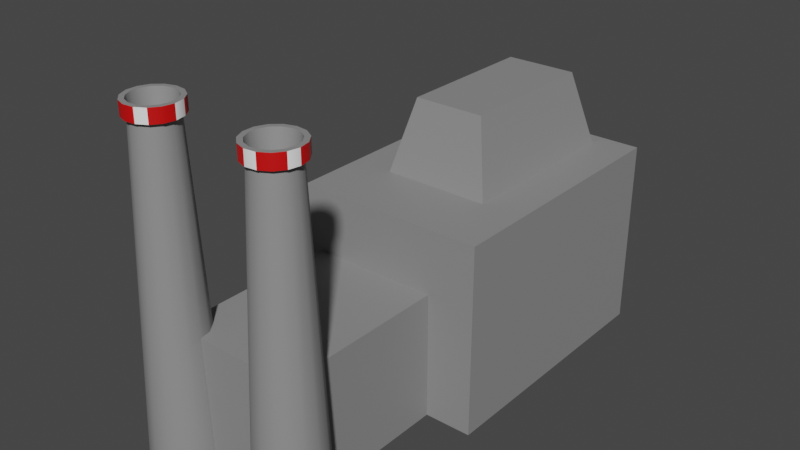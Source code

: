 # Source: factory.blend  (saved by Blender 2.80.75; exported with 4.5.12 LTS)
import bpy
from mathutils import Matrix  # noqa: F401  (used for matrix-valued properties, if any)

bpy.ops.wm.read_factory_settings(use_empty=True)
scene = bpy.context.scene
scene.name = 'Scene'

# ---- collections
col_collection = bpy.data.collections.new('Collection'); scene.collection.children.link(col_collection)

# ---- materials (node trees are filled in below, after node groups)
mat_factorygrey = bpy.data.materials.new('factoryGrey')
mat_factorygrey.use_transparent_shadow = False
mat_factorygrey.diffuse_color = (0.2612, 0.2612, 0.2612, 1.0)
mat_factorygrey.roughness = 0.5528
mat_redstripes = bpy.data.materials.new('redStripes')
mat_redstripes.use_transparent_shadow = False
mat_redstripes.diffuse_color = (0.647, 0.0, 0.0, 1.0)
mat_redstripes.roughness = 0.5528
mat_whitestripe = bpy.data.materials.new('whiteStripe')
mat_whitestripe.use_transparent_shadow = False
mat_whitestripe.diffuse_color = (1.0, 1.0, 1.0, 1.0)
mat_whitestripe.roughness = 0.5528

# ---- material node trees
mat_factorygrey.use_nodes = True; mat_factorygrey.node_tree.nodes.clear()
_N = mat_factorygrey.node_tree.nodes; _L = mat_factorygrey.node_tree.links
n0 = _N.new('ShaderNodeOutputMaterial'); n0.name = 'Material Output'; n0.location = (300, 300)
n1 = _N.new('ShaderNodeBsdfPrincipled'); n1.name = 'Principled BSDF'; n1.location = (10, 300)
n1.distribution = 'GGX'
n1.subsurface_method = 'BURLEY'
n1.inputs[0].default_value = (0.2612, 0.2612, 0.2612, 1.0)
n1.inputs[2].default_value = 0.5528
n1.inputs[3].default_value = 1.45
n1.inputs[27].default_value = (0.0, 0.0, 0.0, 1.0)
n1.inputs[28].default_value = 1.0
n2 = _N.new('ShaderNodeNormalMap'); n2.name = 'Normal Map'; n2.location = (-300, -300)
n2.label = 'Normal/Map'
n2.inputs[0].default_value = 0.35
_L.new(n1.outputs[0], n0.inputs[0])
_L.new(n2.outputs[0], n1.inputs[5])
n0.is_active_output = True
mat_redstripes.use_nodes = True; mat_redstripes.node_tree.nodes.clear()
_N = mat_redstripes.node_tree.nodes; _L = mat_redstripes.node_tree.links
n0 = _N.new('ShaderNodeOutputMaterial'); n0.name = 'Material Output'; n0.location = (300, 300)
n1 = _N.new('ShaderNodeBsdfPrincipled'); n1.name = 'Principled BSDF'; n1.location = (10, 300)
n1.distribution = 'GGX'
n1.subsurface_method = 'BURLEY'
n1.inputs[0].default_value = (0.647, 0.0, 0.0, 1.0)
n1.inputs[2].default_value = 0.5528
n1.inputs[3].default_value = 1.45
n1.inputs[27].default_value = (0.0, 0.0, 0.0, 1.0)
n1.inputs[28].default_value = 1.0
n2 = _N.new('ShaderNodeNormalMap'); n2.name = 'Normal Map'; n2.location = (-300, -300)
n2.label = 'Normal/Map'
n2.inputs[0].default_value = 0.35
_L.new(n1.outputs[0], n0.inputs[0])
_L.new(n2.outputs[0], n1.inputs[5])
n0.is_active_output = True
mat_whitestripe.use_nodes = True; mat_whitestripe.node_tree.nodes.clear()
_N = mat_whitestripe.node_tree.nodes; _L = mat_whitestripe.node_tree.links
n0 = _N.new('ShaderNodeOutputMaterial'); n0.name = 'Material Output'; n0.location = (300, 300)
n1 = _N.new('ShaderNodeBsdfPrincipled'); n1.name = 'Principled BSDF'; n1.location = (10, 300)
n1.distribution = 'GGX'
n1.subsurface_method = 'BURLEY'
n1.inputs[0].default_value = (1.0, 1.0, 1.0, 1.0)
n1.inputs[2].default_value = 0.5528
n1.inputs[3].default_value = 1.45
n1.inputs[27].default_value = (0.0, 0.0, 0.0, 1.0)
n1.inputs[28].default_value = 1.0
n2 = _N.new('ShaderNodeNormalMap'); n2.name = 'Normal Map'; n2.location = (-300, -300)
n2.label = 'Normal/Map'
n2.inputs[0].default_value = 0.35
_L.new(n1.outputs[0], n0.inputs[0])
_L.new(n2.outputs[0], n1.inputs[5])
n0.is_active_output = True

# ---- world
world_world = bpy.data.worlds.new('World'); scene.world = world_world
world_world.use_nodes = True; world_world.node_tree.nodes.clear()
_N = world_world.node_tree.nodes; _L = world_world.node_tree.links
n0 = _N.new('ShaderNodeOutputWorld'); n0.name = 'World Output'; n0.location = (300, 300)
n1 = _N.new('ShaderNodeBackground'); n1.name = 'Background'; n1.location = (10, 300)
n1.inputs[0].default_value = (0.05088, 0.05088, 0.05088, 1.0)
_L.new(n1.outputs[0], n0.inputs[0])
n0.is_active_output = True
world_world.color = (0.05088, 0.05088, 0.05088)
world_world.use_sun_shadow = False
world_world.sun_shadow_jitter_overblur = 0.0

# ---- meshes
me_mesh = bpy.data.meshes.new('Mesh')
me_mesh.from_pydata([(-5.052, 0.0, 6.841), (3.06, 0.0, 6.841), (-5.052, 8.112, 6.841), (3.06, 8.112, 6.841), (-5.052, 8.112, -4.53), (3.06, 8.112, -4.53), (-5.052, 0.0, -4.53), (3.06, 0.0, -4.53)], [], [(0, 1, 3, 2), (2, 3, 5, 4), (4, 5, 7, 6), (6, 7, 1, 0), (1, 7, 5, 3), (6, 0, 2, 4)])
me_mesh.polygons.foreach_set('use_smooth', [True] * 6)
_k = set([(0, 1), (0, 2), (0, 6), (1, 3), (1, 7), (2, 3), (2, 4), (3, 5), (4, 5), (4, 6), (5, 7), (6, 7)])
me_mesh.attributes.new('sharp_edge', 'BOOLEAN', 'EDGE').data.foreach_set('value', [ (min(e.vertices), max(e.vertices)) in _k for e in me_mesh.edges])
_uv = me_mesh.uv_layers.new(name='map1')
_uv.uv.foreach_set('vector', [0.375, 0.0, 0.625, 0.0, 0.625, 0.25, 0.375, 0.25, 0.375, 0.25, 0.625, 0.25, 0.625, 0.5, 0.375, 0.5, 0.375, 0.5, 0.625, 0.5, 0.625, 0.75, 0.375, 0.75, 0.375, 0.75, 0.625, 0.75, 0.625, 1.0, 0.375, 1.0, 0.625, 0.0, 0.875, 0.0, 0.875, 0.25, 0.625, 0.25, 0.125, 0.0, 0.375, 0.0, 0.375, 0.25, 0.125, 0.25])
me_mesh.materials.append(mat_factorygrey)
me_mesh.materials.append(mat_redstripes)
me_mesh.materials.append(mat_whitestripe)
me_mesh.materials.append(None)
me_mesh.use_remesh_preserve_volume = False
me_mesh.use_remesh_preserve_attributes = False
me_mesh.use_mirror_vertex_groups = False
me_mesh.update()
me_mesh.normals_split_custom_set([tuple(v) for v in zip(*[iter([0.0, 0.0, 1.0, 0.0, 0.0, 1.0, 0.0, 0.0, 1.0, 0.0, 0.0, 1.0, 0.0, 1.0, 0.0, 0.0, 1.0, 0.0, 0.0, 1.0, 0.0, 0.0, 1.0, 0.0, 0.0, 0.0, -1.0, 0.0, 0.0, -1.0, 0.0, 0.0, -1.0, 0.0, 0.0, -1.0, 0.0, -1.0, 0.0, 0.0, -1.0, 0.0, 0.0, -1.0, 0.0, 0.0, -1.0, 0.0, 1.0, 0.0, 0.0, 1.0, 0.0, 0.0, 1.0, 0.0, 0.0, 1.0, 0.0, 0.0, -1.0, 0.0, 0.0, -1.0, 0.0, 0.0, -1.0, 0.0, 0.0, -1.0, 0.0, 0.0])] * 3)])
me_mesh_001 = bpy.data.meshes.new('Mesh.001')
me_mesh_001.from_pydata([(-6.066, 9.537e-07, -4.101), (6.066, 9.537e-07, -4.101), (-6.066, 12.13, -4.101), (6.066, 12.13, -4.101), (-6.066, 12.13, -21.11), (6.066, 12.13, -21.11), (-6.066, 9.537e-07, -21.11), (6.066, 9.537e-07, -21.11), (-3.406, 12.13, -8.464), (3.406, 12.13, -8.464), (3.406, 12.13, -20.15), (-3.406, 12.13, -20.15), (-2.266, 16.77, -9.604), (2.266, 16.77, -9.604), (2.266, 16.77, -19.01), (-2.266, 16.77, -19.01)], [], [(0, 1, 3, 2), (12, 13, 14, 15), (4, 5, 7, 6), (6, 7, 1, 0), (1, 7, 5, 3), (6, 0, 2, 4), (2, 3, 9, 8), (3, 5, 10, 9), (5, 4, 11, 10), (4, 2, 8, 11), (8, 9, 13, 12), (9, 10, 14, 13), (10, 11, 15, 14), (11, 8, 12, 15)])
me_mesh_001.polygons.foreach_set('use_smooth', [True] * 14)
_k = set([(0, 1), (0, 2), (0, 6), (1, 3), (1, 7), (2, 3), (2, 4), (3, 5), (4, 5), (4, 6), (5, 7), (6, 7), (8, 9), (8, 11), (8, 12), (9, 10), (9, 13), (10, 11), (10, 14), (11, 15), (12, 13), (12, 15), (13, 14), (14, 15)])
me_mesh_001.attributes.new('sharp_edge', 'BOOLEAN', 'EDGE').data.foreach_set('value', [ (min(e.vertices), max(e.vertices)) in _k for e in me_mesh_001.edges])
_uv = me_mesh_001.uv_layers.new(name='map1')
_uv.uv.foreach_set('vector', [0.375, 0.0, 0.625, 0.0, 0.625, 0.25, 0.375, 0.25, 0.375, 0.25, 0.625, 0.25, 0.625, 0.5, 0.375, 0.5, 0.375, 0.5, 0.625, 0.5, 0.625, 0.75, 0.375, 0.75, 0.375, 0.75, 0.625, 0.75, 0.625, 1.0, 0.375, 1.0, 0.625, 0.0, 0.875, 0.0, 0.875, 0.25, 0.625, 0.25, 0.125, 0.0, 0.375, 0.0, 0.375, 0.25, 0.125, 0.25, 0.375, 0.25, 0.625, 0.25, 0.625, 0.25, 0.375, 0.25, 0.625, 0.25, 0.625, 0.5, 0.625, 0.5, 0.625, 0.25, 0.625, 0.5, 0.375, 0.5, 0.375, 0.5, 0.625, 0.5, 0.375, 0.5, 0.375, 0.25, 0.375, 0.25, 0.375, 0.5, 0.375, 0.25, 0.625, 0.25, 0.625, 0.25, 0.375, 0.25, 0.625, 0.25, 0.625, 0.5, 0.625, 0.5, 0.625, 0.25, 0.625, 0.5, 0.375, 0.5, 0.375, 0.5, 0.625, 0.5, 0.375, 0.5, 0.375, 0.25, 0.375, 0.25, 0.375, 0.5])
me_mesh_001.materials.append(mat_factorygrey)
me_mesh_001.materials.append(mat_redstripes)
me_mesh_001.materials.append(mat_whitestripe)
me_mesh_001.materials.append(None)
me_mesh_001.use_remesh_preserve_volume = False
me_mesh_001.use_remesh_preserve_attributes = False
me_mesh_001.use_mirror_vertex_groups = False
me_mesh_001.update()
me_mesh_001.normals_split_custom_set([tuple(v) for v in zip(*[iter([0.0, 0.0, 1.0, 0.0, 0.0, 1.0, 0.0, 0.0, 1.0, 0.0, 0.0, 1.0, 0.0, 1.0, 0.0, 0.0, 1.0, 0.0, 0.0, 1.0, 0.0, 0.0, 1.0, 0.0, 0.0, 0.0, -1.0, 0.0, 0.0, -1.0, 0.0, 0.0, -1.0, 0.0, 0.0, -1.0, 0.0, -1.0, 0.0, 0.0, -1.0, 0.0, 0.0, -1.0, 0.0, 0.0, -1.0, 0.0, 1.0, 0.0, 0.0, 1.0, 0.0, 0.0, 1.0, 0.0, 0.0, 1.0, 0.0, 0.0, -1.0, 0.0, 0.0, -1.0, 0.0, 0.0, -1.0, 0.0, 0.0, -1.0, 0.0, 0.0, 0.0, 1.0, 2.405e-07, 0.0, 1.0, 2.405e-07, 0.0, 1.0, 1.66e-07, 0.0, 1.0, 1.66e-07, 0.0, 1.0, 2.405e-07, 0.0, 1.0, -3.701e-07, 0.0, 1.0, -9.99e-07, 0.0, 1.0, 1.66e-07, 0.0, 1.0, -3.701e-07, 0.0, 1.0, -3.701e-07, 0.0, 1.0, -9.99e-07, 0.0, 1.0, -9.99e-07, 0.0, 1.0, -3.701e-07, 0.0, 1.0, 2.405e-07, 0.0, 1.0, 1.66e-07, 0.0, 1.0, -9.99e-07, 0.0, 0.2385, 0.9711, 0.0, 0.2385, 0.9711, 0.0, 0.2385, 0.9711, 0.0, 0.2385, 0.9711, 0.9711, 0.2385, 0.0, 0.9711, 0.2385, 0.0, 0.9711, 0.2385, 0.0, 0.9711, 0.2385, 0.0, 0.0, 0.2385, -0.9711, 0.0, 0.2385, -0.9711, 0.0, 0.2385, -0.9711, 0.0, 0.2385, -0.9711, -0.9711, 0.2385, 0.0, -0.9711, 0.2385, 0.0, -0.9711, 0.2385, 0.0, -0.9711, 0.2385, 0.0])] * 3)])
me_mesh_002 = bpy.data.meshes.new('Mesh.002')
me_mesh_002.from_pydata([(5.091, 4.768e-07, 5.937), (4.548, 4.768e-07, 5.189), (3.747, 4.768e-07, 4.727), (2.828, 4.768e-07, 4.63), (1.949, 4.768e-07, 4.916), (1.262, 4.768e-07, 5.535), (0.8859, 4.768e-07, 6.379), (0.8859, 4.768e-07, 7.303), (1.262, 4.768e-07, 8.148), (1.949, 4.768e-07, 8.766), (2.828, 4.768e-07, 9.052), (3.747, 4.768e-07, 8.955), (4.548, 4.768e-07, 8.493), (5.091, 4.768e-07, 7.745), (5.283, 4.768e-07, 6.841), (4.283, 20.09, 6.301), (3.958, 20.09, 5.855), (3.48, 20.09, 5.579), (2.931, 20.09, 5.521), (2.406, 20.09, 5.692), (1.996, 20.09, 6.061), (1.772, 20.09, 6.565), (1.772, 20.09, 7.117), (1.996, 20.09, 7.621), (2.406, 20.09, 7.991), (2.931, 20.09, 8.161), (3.48, 20.09, 8.103), (3.958, 20.09, 7.828), (4.283, 20.09, 7.381), (4.397, 20.09, 6.841), (3.06, 4.768e-07, 6.841), (4.283, 20.94, 6.301), (3.958, 20.94, 5.855), (3.48, 20.94, 5.579), (2.931, 20.94, 5.521), (2.406, 20.94, 5.692), (1.996, 20.94, 6.061), (1.772, 20.94, 6.565), (1.772, 20.94, 7.117), (1.996, 20.94, 7.621), (2.406, 20.94, 7.991), (2.931, 20.94, 8.161), (3.48, 20.94, 8.103), (3.958, 20.94, 7.828), (4.283, 20.94, 7.381), (4.397, 20.94, 6.841), (4.556, 20.09, 6.18), (4.158, 20.09, 5.633), (4.158, 20.94, 5.633), (4.556, 20.94, 6.18), (3.573, 20.09, 5.295), (3.573, 20.94, 5.295), (2.9, 20.09, 5.224), (2.9, 20.94, 5.224), (2.257, 20.09, 5.433), (2.257, 20.94, 5.433), (1.754, 20.09, 5.885), (1.754, 20.94, 5.885), (1.479, 20.09, 6.503), (1.479, 20.94, 6.503), (1.479, 20.09, 7.179), (1.479, 20.94, 7.179), (1.754, 20.09, 7.797), (1.754, 20.94, 7.797), (2.257, 20.09, 8.25), (2.257, 20.94, 8.25), (2.9, 20.09, 8.458), (2.9, 20.94, 8.458), (3.573, 20.09, 8.388), (3.573, 20.94, 8.388), (4.158, 20.09, 8.05), (4.158, 20.94, 8.05), (4.556, 20.09, 7.503), (4.556, 20.94, 7.503), (4.696, 20.09, 6.841), (4.696, 20.94, 6.841), (3.797, 17.32, 6.518), (3.602, 17.32, 6.25), (3.07, 17.32, 6.841), (3.316, 17.32, 6.084), (2.987, 17.32, 6.05), (2.672, 17.32, 6.152), (2.426, 17.32, 6.373), (2.292, 17.32, 6.676), (2.292, 17.32, 7.007), (2.426, 17.32, 7.309), (2.672, 17.32, 7.53), (2.987, 17.32, 7.632), (3.316, 17.32, 7.598), (3.602, 17.32, 7.432), (3.797, 17.32, 7.165), (3.866, 17.32, 6.841)], [], [(0, 1, 16, 15), (1, 2, 17, 16), (2, 3, 18, 17), (3, 4, 19, 18), (4, 5, 20, 19), (5, 6, 21, 20), (6, 7, 22, 21), (7, 8, 23, 22), (8, 9, 24, 23), (9, 10, 25, 24), (10, 11, 26, 25), (11, 12, 27, 26), (12, 13, 28, 27), (13, 14, 29, 28), (14, 0, 15, 29), (1, 0, 30), (2, 1, 30), (3, 2, 30), (4, 3, 30), (5, 4, 30), (6, 5, 30), (7, 6, 30), (8, 7, 30), (9, 8, 30), (10, 9, 30), (11, 10, 30), (12, 11, 30), (13, 12, 30), (14, 13, 30), (0, 14, 30), (76, 77, 78), (77, 79, 78), (79, 80, 78), (80, 81, 78), (81, 82, 78), (82, 83, 78), (83, 84, 78), (84, 85, 78), (85, 86, 78), (86, 87, 78), (87, 88, 78), (88, 89, 78), (89, 90, 78), (90, 91, 78), (91, 76, 78), (46, 47, 48, 49), (47, 50, 51, 48), (50, 52, 53, 51), (52, 54, 55, 53), (54, 56, 57, 55), (56, 58, 59, 57), (58, 60, 61, 59), (60, 62, 63, 61), (62, 64, 65, 63), (64, 66, 67, 65), (66, 68, 69, 67), (68, 70, 71, 69), (70, 72, 73, 71), (72, 74, 75, 73), (74, 46, 49, 75), (15, 16, 47, 46), (32, 31, 49, 48), (16, 17, 50, 47), (33, 32, 48, 51), (17, 18, 52, 50), (34, 33, 51, 53), (18, 19, 54, 52), (35, 34, 53, 55), (19, 20, 56, 54), (36, 35, 55, 57), (20, 21, 58, 56), (37, 36, 57, 59), (21, 22, 60, 58), (38, 37, 59, 61), (22, 23, 62, 60), (39, 38, 61, 63), (23, 24, 64, 62), (40, 39, 63, 65), (24, 25, 66, 64), (41, 40, 65, 67), (25, 26, 68, 66), (42, 41, 67, 69), (26, 27, 70, 68), (43, 42, 69, 71), (27, 28, 72, 70), (44, 43, 71, 73), (28, 29, 74, 72), (45, 44, 73, 75), (29, 15, 46, 74), (31, 45, 75, 49), (31, 32, 77, 76), (32, 33, 79, 77), (33, 34, 80, 79), (34, 35, 81, 80), (35, 36, 82, 81), (36, 37, 83, 82), (37, 38, 84, 83), (38, 39, 85, 84), (39, 40, 86, 85), (40, 41, 87, 86), (41, 42, 88, 87), (42, 43, 89, 88), (43, 44, 90, 89), (44, 45, 91, 90), (45, 31, 76, 91)])
me_mesh_002.polygons.foreach_set('use_smooth', [True] * 105)
me_mesh_002.polygons.foreach_set('material_index', [0, 0, 0, 0, 0, 0, 0, 0, 0, 0, 0, 0, 0, 0, 0, 0, 0, 0, 0, 0, 0, 0, 0, 0, 0, 0, 0, 0, 0, 0, 0, 0, 0, 0, 0, 0, 0, 0, 0, 0, 0, 0, 0, 0, 0, 1, 2, 1, 1, 2, 1, 1, 2, 1, 1, 2, 1, 1, 2, 1, 3, 0, 3, 0, 3, 0, 3, 0, 3, 0, 3, 0, 3, 0, 3, 0, 3, 0, 3, 0, 3, 0, 3, 0, 3, 0, 3, 0, 3, 0, 0, 0, 0, 0, 0, 0, 0, 0, 0, 0, 0, 0, 0, 0, 0])
_k = set([(0, 1), (0, 14), (1, 2), (2, 3), (3, 4), (4, 5), (5, 6), (6, 7), (7, 8), (8, 9), (9, 10), (10, 11), (11, 12), (12, 13), (13, 14), (15, 16), (15, 29), (16, 17), (17, 18), (18, 19), (19, 20), (20, 21), (21, 22), (22, 23), (23, 24), (24, 25), (25, 26), (26, 27), (27, 28), (28, 29), (31, 32), (31, 45), (32, 33), (33, 34), (34, 35), (35, 36), (36, 37), (37, 38), (38, 39), (39, 40), (40, 41), (41, 42), (42, 43), (43, 44), (44, 45), (46, 47), (46, 74), (47, 50), (48, 49), (48, 51), (49, 75), (50, 52), (51, 53), (52, 54), (53, 55), (54, 56), (55, 57), (56, 58), (57, 59), (58, 60), (59, 61), (60, 62), (61, 63), (62, 64), (63, 65), (64, 66), (65, 67), (66, 68), (67, 69), (68, 70), (69, 71), (70, 72), (71, 73), (72, 74), (73, 75), (76, 77), (76, 91), (77, 79), (79, 80), (80, 81), (81, 82), (82, 83), (83, 84), (84, 85), (85, 86), (86, 87), (87, 88), (88, 89), (89, 90), (90, 91)])
me_mesh_002.attributes.new('sharp_edge', 'BOOLEAN', 'EDGE').data.foreach_set('value', [ (min(e.vertices), max(e.vertices)) in _k for e in me_mesh_002.edges])
_uv = me_mesh_002.uv_layers.new(name='map1')
_uv.uv.foreach_set('vector', [0.375, 0.3125, 0.3917, 0.3125, 0.3917, 0.6884, 0.375, 0.6884, 0.3917, 0.3125, 0.4083, 0.3125, 0.4083, 0.6884, 0.3917, 0.6884, 0.4083, 0.3125, 0.425, 0.3125, 0.425, 0.6884, 0.4083, 0.6884, 0.425, 0.3125, 0.4417, 0.3125, 0.4417, 0.6884, 0.425, 0.6884, 0.4417, 0.3125, 0.4583, 0.3125, 0.4583, 0.6884, 0.4417, 0.6884, 0.4583, 0.3125, 0.475, 0.3125, 0.475, 0.6884, 0.4583, 0.6884, 0.475, 0.3125, 0.4917, 0.3125, 0.4917, 0.6884, 0.475, 0.6884, 0.4917, 0.3125, 0.5083, 0.3125, 0.5083, 0.6884, 0.4917, 0.6884, 0.5083, 0.3125, 0.525, 0.3125, 0.525, 0.6884, 0.5083, 0.6884, 0.525, 0.3125, 0.5417, 0.3125, 0.5417, 0.6884, 0.525, 0.6884, 0.5417, 0.3125, 0.5583, 0.3125, 0.5583, 0.6884, 0.5417, 0.6884, 0.5583, 0.3125, 0.575, 0.3125, 0.575, 0.6884, 0.5583, 0.6884, 0.575, 0.3125, 0.5917, 0.3125, 0.5917, 0.6884, 0.575, 0.6884, 0.5917, 0.3125, 0.6083, 0.3125, 0.6083, 0.6884, 0.5917, 0.6884, 0.6083, 0.3125, 0.625, 0.3125, 0.625, 0.6884, 0.6083, 0.6884, 0.6046, 0.04013, 0.6427, 0.0927, 0.5, 0.15, 0.5483, 0.007647, 0.6046, 0.04013, 0.5, 0.15, 0.4837, 0.000856, 0.5483, 0.007647, 0.5, 0.15, 0.4219, 0.02093, 0.4837, 0.000856, 0.5, 0.15, 0.3736, 0.06441, 0.4219, 0.02093, 0.5, 0.15, 0.3472, 0.1238, 0.3736, 0.06441, 0.5, 0.15, 0.3472, 0.1887, 0.3472, 0.1238, 0.5, 0.15, 0.3736, 0.2481, 0.3472, 0.1887, 0.5, 0.15, 0.4219, 0.2916, 0.3736, 0.2481, 0.5, 0.15, 0.4837, 0.3116, 0.4219, 0.2916, 0.5, 0.15, 0.5483, 0.3049, 0.4837, 0.3116, 0.5, 0.15, 0.6046, 0.2724, 0.5483, 0.3049, 0.5, 0.15, 0.6427, 0.2198, 0.6046, 0.2724, 0.5, 0.15, 0.6562, 0.1562, 0.6427, 0.2198, 0.5, 0.15, 0.6427, 0.0927, 0.6562, 0.1562, 0.5, 0.15, 0.6427, 0.9073, 0.6046, 0.9599, 0.5, 0.8375, 0.6046, 0.9599, 0.5483, 0.9924, 0.5, 0.8375, 0.5483, 0.9924, 0.4837, 0.9991, 0.5, 0.8375, 0.4837, 0.9991, 0.4219, 0.9791, 0.5, 0.8375, 0.4219, 0.9791, 0.3736, 0.9356, 0.5, 0.8375, 0.3736, 0.9356, 0.3472, 0.8762, 0.5, 0.8375, 0.3472, 0.8762, 0.3472, 0.8113, 0.5, 0.8375, 0.3472, 0.8113, 0.3736, 0.7519, 0.5, 0.8375, 0.3736, 0.7519, 0.4219, 0.7084, 0.5, 0.8375, 0.4219, 0.7084, 0.4837, 0.6884, 0.5, 0.8375, 0.4837, 0.6884, 0.5483, 0.6951, 0.5, 0.8375, 0.5483, 0.6951, 0.6046, 0.7276, 0.5, 0.8375, 0.6046, 0.7276, 0.6427, 0.7802, 0.5, 0.8375, 0.6427, 0.7802, 0.6562, 0.8438, 0.5, 0.8375, 0.6562, 0.8438, 0.6427, 0.9073, 0.5, 0.8375, 0.6427, 0.9073, 0.6046, 0.9599, 0.6046, 0.9599, 0.6427, 0.9073, 0.6046, 0.9599, 0.5483, 0.9924, 0.5483, 0.9924, 0.6046, 0.9599, 0.5483, 0.9924, 0.4837, 0.9991, 0.4837, 0.9991, 0.5483, 0.9924, 0.4837, 0.9991, 0.4219, 0.9791, 0.4219, 0.9791, 0.4837, 0.9991, 0.4219, 0.9791, 0.3736, 0.9356, 0.3736, 0.9356, 0.4219, 0.9791, 0.3736, 0.9356, 0.3472, 0.8762, 0.3472, 0.8762, 0.3736, 0.9356, 0.3472, 0.8762, 0.3472, 0.8113, 0.3472, 0.8113, 0.3472, 0.8762, 0.3472, 0.8113, 0.3736, 0.7519, 0.3736, 0.7519, 0.3472, 0.8113, 0.3736, 0.7519, 0.4219, 0.7084, 0.4219, 0.7084, 0.3736, 0.7519, 0.4219, 0.7084, 0.4837, 0.6884, 0.4837, 0.6884, 0.4219, 0.7084, 0.4837, 0.6884, 0.5483, 0.6951, 0.5483, 0.6951, 0.4837, 0.6884, 0.5483, 0.6951, 0.6046, 0.7276, 0.6046, 0.7276, 0.5483, 0.6951, 0.6046, 0.7276, 0.6427, 0.7802, 0.6427, 0.7802, 0.6046, 0.7276, 0.6427, 0.7802, 0.6562, 0.8438, 0.6562, 0.8438, 0.6427, 0.7802, 0.6562, 0.8438, 0.6427, 0.9073, 0.6427, 0.9073, 0.6562, 0.8438, 0.6427, 0.9073, 0.6046, 0.9599, 0.6046, 0.9599, 0.6427, 0.9073, 0.6046, 0.9599, 0.6427, 0.9073, 0.6427, 0.9073, 0.6046, 0.9599, 0.6046, 0.9599, 0.5483, 0.9924, 0.5483, 0.9924, 0.6046, 0.9599, 0.5483, 0.9924, 0.6046, 0.9599, 0.6046, 0.9599, 0.5483, 0.9924, 0.5483, 0.9924, 0.4837, 0.9991, 0.4837, 0.9991, 0.5483, 0.9924, 0.4837, 0.9991, 0.5483, 0.9924, 0.5483, 0.9924, 0.4837, 0.9991, 0.4837, 0.9991, 0.4219, 0.9791, 0.4219, 0.9791, 0.4837, 0.9991, 0.4219, 0.9791, 0.4837, 0.9991, 0.4837, 0.9991, 0.4219, 0.9791, 0.4219, 0.9791, 0.3736, 0.9356, 0.3736, 0.9356, 0.4219, 0.9791, 0.3736, 0.9356, 0.4219, 0.9791, 0.4219, 0.9791, 0.3736, 0.9356, 0.3736, 0.9356, 0.3472, 0.8762, 0.3472, 0.8762, 0.3736, 0.9356, 0.3472, 0.8762, 0.3736, 0.9356, 0.3736, 0.9356, 0.3472, 0.8762, 0.3472, 0.8762, 0.3472, 0.8113, 0.3472, 0.8113, 0.3472, 0.8762, 0.3472, 0.8113, 0.3472, 0.8762, 0.3472, 0.8762, 0.3472, 0.8113, 0.3472, 0.8113, 0.3736, 0.7519, 0.3736, 0.7519, 0.3472, 0.8113, 0.3736, 0.7519, 0.3472, 0.8113, 0.3472, 0.8113, 0.3736, 0.7519, 0.3736, 0.7519, 0.4219, 0.7084, 0.4219, 0.7084, 0.3736, 0.7519, 0.4219, 0.7084, 0.3736, 0.7519, 0.3736, 0.7519, 0.4219, 0.7084, 0.4219, 0.7084, 0.4837, 0.6884, 0.4837, 0.6884, 0.4219, 0.7084, 0.4837, 0.6884, 0.4219, 0.7084, 0.4219, 0.7084, 0.4837, 0.6884, 0.4837, 0.6884, 0.5483, 0.6951, 0.5483, 0.6951, 0.4837, 0.6884, 0.5483, 0.6951, 0.4837, 0.6884, 0.4837, 0.6884, 0.5483, 0.6951, 0.5483, 0.6951, 0.6046, 0.7276, 0.6046, 0.7276, 0.5483, 0.6951, 0.6046, 0.7276, 0.5483, 0.6951, 0.5483, 0.6951, 0.6046, 0.7276, 0.6046, 0.7276, 0.6427, 0.7802, 0.6427, 0.7802, 0.6046, 0.7276, 0.6427, 0.7802, 0.6046, 0.7276, 0.6046, 0.7276, 0.6427, 0.7802, 0.6427, 0.7802, 0.6562, 0.8438, 0.6562, 0.8438, 0.6427, 0.7802, 0.6562, 0.8438, 0.6427, 0.7802, 0.6427, 0.7802, 0.6562, 0.8438, 0.6562, 0.8438, 0.6427, 0.9073, 0.6427, 0.9073, 0.6562, 0.8438, 0.6427, 0.9073, 0.6562, 0.8438, 0.6562, 0.8438, 0.6427, 0.9073, 0.6427, 0.9073, 0.6046, 0.9599, 0.6046, 0.9599, 0.6427, 0.9073, 0.6046, 0.9599, 0.5483, 0.9924, 0.5483, 0.9924, 0.6046, 0.9599, 0.5483, 0.9924, 0.4837, 0.9991, 0.4837, 0.9991, 0.5483, 0.9924, 0.4837, 0.9991, 0.4219, 0.9791, 0.4219, 0.9791, 0.4837, 0.9991, 0.4219, 0.9791, 0.3736, 0.9356, 0.3736, 0.9356, 0.4219, 0.9791, 0.3736, 0.9356, 0.3472, 0.8762, 0.3472, 0.8762, 0.3736, 0.9356, 0.3472, 0.8762, 0.3472, 0.8113, 0.3472, 0.8113, 0.3472, 0.8762, 0.3472, 0.8113, 0.3736, 0.7519, 0.3736, 0.7519, 0.3472, 0.8113, 0.3736, 0.7519, 0.4219, 0.7084, 0.4219, 0.7084, 0.3736, 0.7519, 0.4219, 0.7084, 0.4837, 0.6884, 0.4837, 0.6884, 0.4219, 0.7084, 0.4837, 0.6884, 0.5483, 0.6951, 0.5483, 0.6951, 0.4837, 0.6884, 0.5483, 0.6951, 0.6046, 0.7276, 0.6046, 0.7276, 0.5483, 0.6951, 0.6046, 0.7276, 0.6427, 0.7802, 0.6427, 0.7802, 0.6046, 0.7276, 0.6427, 0.7802, 0.6562, 0.8438, 0.6562, 0.8438, 0.6427, 0.7802, 0.6562, 0.8438, 0.6427, 0.9073, 0.6427, 0.9073, 0.6562, 0.8438])
me_mesh_002.materials.append(mat_factorygrey)
me_mesh_002.materials.append(mat_redstripes)
me_mesh_002.materials.append(mat_whitestripe)
me_mesh_002.materials.append(None)
me_mesh_002.use_remesh_preserve_volume = False
me_mesh_002.use_remesh_preserve_attributes = False
me_mesh_002.use_mirror_vertex_groups = False
me_mesh_002.update()
me_mesh_002.normals_split_custom_set([tuple(v) for v in zip(*[iter([0.9126, 0.0441, -0.4064, 0.6684, 0.04422, -0.7424, 0.6685, 0.04422, -0.7424, 0.9127, 0.0441, -0.4063, 0.6684, 0.04422, -0.7424, 0.3087, 0.0444, -0.9501, 0.3088, 0.0444, -0.9501, 0.6685, 0.04422, -0.7424, 0.3087, 0.0444, -0.9501, -0.1045, 0.0446, -0.9935, -0.1044, 0.0446, -0.9935, 0.3088, 0.0444, -0.9501, -0.1045, 0.0446, -0.9935, -0.4995, 0.04479, -0.8651, -0.4994, 0.04479, -0.8652, -0.1044, 0.0446, -0.9935, -0.4995, 0.04479, -0.8651, -0.8082, 0.04494, -0.5872, -0.8082, 0.04494, -0.5872, -0.4994, 0.04479, -0.8652, -0.8082, 0.04494, -0.5872, -0.9772, 0.04502, -0.2077, -0.9772, 0.04502, -0.2077, -0.8082, 0.04494, -0.5872, -0.9772, 0.04502, -0.2077, -0.9772, 0.04502, 0.2077, -0.9772, 0.04502, 0.2077, -0.9772, 0.04502, -0.2077, -0.9772, 0.04502, 0.2077, -0.8082, 0.04494, 0.5872, -0.8082, 0.04494, 0.5872, -0.9772, 0.04502, 0.2077, -0.8082, 0.04494, 0.5872, -0.4995, 0.04479, 0.8651, -0.4994, 0.04479, 0.8652, -0.8082, 0.04494, 0.5872, -0.4995, 0.04479, 0.8651, -0.1045, 0.0446, 0.9935, -0.1044, 0.0446, 0.9935, -0.4994, 0.04479, 0.8652, -0.1045, 0.0446, 0.9935, 0.3087, 0.0444, 0.9501, 0.3088, 0.0444, 0.9501, -0.1044, 0.0446, 0.9935, 0.3087, 0.0444, 0.9501, 0.6684, 0.04422, 0.7424, 0.6685, 0.04422, 0.7424, 0.3088, 0.0444, 0.9501, 0.6684, 0.04422, 0.7424, 0.9126, 0.0441, 0.4064, 0.9127, 0.0441, 0.4063, 0.6685, 0.04422, 0.7424, 0.9126, 0.0441, 0.4064, 0.999, 0.04406, 0.0, 0.999, 0.04406, 0.0, 0.9127, 0.0441, 0.4063, 0.999, 0.04406, 0.0, 0.9126, 0.0441, -0.4064, 0.9127, 0.0441, -0.4063, 0.999, 0.04406, 0.0, 0.0, -1.0, 0.0, 0.0, -1.0, 0.0, 0.0, -1.0, 0.0, 0.0, -1.0, 0.0, 0.0, -1.0, 0.0, 0.0, -1.0, 0.0, 0.0, -1.0, 0.0, 0.0, -1.0, 0.0, 0.0, -1.0, 0.0, 0.0, -1.0, 0.0, 0.0, -1.0, 0.0, 0.0, -1.0, 0.0, 0.0, -1.0, 0.0, 0.0, -1.0, 0.0, 0.0, -1.0, 0.0, 0.0, -1.0, 0.0, 0.0, -1.0, 0.0, 0.0, -1.0, 0.0, 0.0, -1.0, 0.0, 0.0, -1.0, 0.0, 0.0, -1.0, 0.0, 0.0, -1.0, 0.0, 0.0, -1.0, 0.0, 0.0, -1.0, 0.0, 0.0, -1.0, 0.0, 0.0, -1.0, 0.0, 0.0, -1.0, 0.0, 0.0, -1.0, 0.0, 0.0, -1.0, 0.0, 0.0, -1.0, 0.0, 0.0, -1.0, 0.0, 0.0, -1.0, 0.0, 0.0, -1.0, 0.0, 0.0, -1.0, 0.0, 0.0, -1.0, 0.0, 0.0, -1.0, 0.0, 0.0, -1.0, 0.0, 0.0, -1.0, 0.0, 0.0, -1.0, 0.0, 0.0, -1.0, 0.0, 0.0, -1.0, 0.0, 0.0, -1.0, 0.0, 0.0, -1.0, 0.0, 0.0, -1.0, 0.0, 0.0, -1.0, 0.0, -9.913e-07, 1.0, 1.111e-05, -3.794e-06, 1.0, 3.163e-10, -1.012e-06, 1.0, 2.469e-07, -3.794e-06, 1.0, 3.163e-10, -2.803e-06, 1.0, -2.778e-06, -1.012e-06, 1.0, 2.469e-07, -2.803e-06, 1.0, -2.778e-06, 0.0, 1.0, 9.259e-07, -1.012e-06, 1.0, 2.469e-07, 0.0, 1.0, 9.259e-07, 0.0, 1.0, 0.0, -1.012e-06, 1.0, 2.469e-07, 0.0, 1.0, 0.0, 0.0, 1.0, 0.0, -1.012e-06, 1.0, 2.469e-07, 0.0, 1.0, 0.0, 0.0, 1.0, 0.0, -1.012e-06, 1.0, 2.469e-07, 0.0, 1.0, 0.0, 0.0, 1.0, 0.0, -1.012e-06, 1.0, 2.469e-07, 0.0, 1.0, 0.0, 0.0, 1.0, -1.852e-06, -1.012e-06, 1.0, 2.469e-07, 0.0, 1.0, -1.852e-06, 0.0, 1.0, -9.259e-07, -1.012e-06, 1.0, 2.469e-07, 0.0, 1.0, -9.259e-07, 0.0, 1.0, -9.259e-07, -1.012e-06, 1.0, 2.469e-07, 0.0, 1.0, -9.259e-07, -2.803e-06, 1.0, 1.852e-06, -1.012e-06, 1.0, 2.469e-07, -2.803e-06, 1.0, 1.852e-06, -3.794e-06, 1.0, 3.704e-06, -1.012e-06, 1.0, 2.469e-07, -3.794e-06, 1.0, 3.704e-06, -9.913e-07, 1.0, -7.408e-06, -1.012e-06, 1.0, 2.469e-07, -9.913e-07, 1.0, -7.408e-06, 0.0, 1.0, 3.474e-11, -1.012e-06, 1.0, 2.469e-07, 0.0, 1.0, 3.474e-11, -9.913e-07, 1.0, 1.111e-05, -1.012e-06, 1.0, 2.469e-07, 0.9135, 0.0, -0.4067, 0.6691, 0.0, -0.7431, 0.6691, 0.0, -0.7431, 0.9135, 0.0, -0.4067, 0.6691, 0.0, -0.7431, 0.309, 0.0, -0.9511, 0.309, 0.0, -0.9511, 0.6691, 0.0, -0.7431, 0.309, 0.0, -0.9511, -0.1045, 1.324e-06, -0.9945, -0.1045, 1.324e-06, -0.9945, 0.309, 0.0, -0.9511, -0.1045, 1.324e-06, -0.9945, -0.5, 3.495e-06, -0.866, -0.5, 3.495e-06, -0.866, -0.1045, 1.324e-06, -0.9945, -0.5, 3.495e-06, -0.866, -0.809, 2.753e-06, -0.5878, -0.809, 2.753e-06, -0.5878, -0.5, 3.495e-06, -0.866, -0.809, 2.753e-06, -0.5878, -0.9781, 5.824e-07, -0.2079, -0.9781, 5.824e-07, -0.2079, -0.809, 2.753e-06, -0.5878, -0.9781, 5.824e-07, -0.2079, -0.9781, 2.647e-07, 0.2079, -0.9781, 2.647e-07, 0.2079, -0.9781, 5.824e-07, -0.2079, -0.9781, 2.647e-07, 0.2079, -0.809, 7.942e-07, 0.5878, -0.809, 7.942e-07, 0.5878, -0.9781, 2.647e-07, 0.2079, -0.809, 7.942e-07, 0.5878, -0.5, -1.85e-13, 0.866, -0.5, -1.85e-13, 0.866, -0.809, 7.942e-07, 0.5878, -0.5, -1.85e-13, 0.866, -0.1045, -5.427e-07, 0.9945, -0.1045, -5.427e-07, 0.9945, -0.5, -1.85e-13, 0.866, -0.1045, -5.427e-07, 0.9945, 0.309, 1.986e-07, 0.9511, 0.309, 1.986e-07, 0.9511, -0.1045, -5.427e-07, 0.9945, 0.309, 1.986e-07, 0.9511, 0.6691, -2.118e-07, 0.7431, 0.6691, -2.118e-07, 0.7431, 0.309, 1.986e-07, 0.9511, 0.6691, -2.118e-07, 0.7431, 0.9135, -6.354e-07, 0.4067, 0.9135, -6.354e-07, 0.4067, 0.6691, -2.118e-07, 0.7431, 0.9135, -6.354e-07, 0.4067, 1.0, -2.118e-07, -2.619e-07, 1.0, -2.118e-07, -2.619e-07, 0.9135, -6.354e-07, 0.4067, 1.0, -2.118e-07, -2.619e-07, 0.9135, 0.0, -0.4067, 0.9135, 0.0, -0.4067, 1.0, -2.118e-07, -2.619e-07, 0.0, -1.0, 6.639e-07, 0.0, -1.0, 2.656e-06, 0.0, -1.0, 2.656e-06, 0.0, -1.0, 6.639e-07, 0.0, 1.0, -2.656e-06, 0.0, 1.0, 6.639e-07, 0.0, 1.0, 6.639e-07, 0.0, 1.0, -2.656e-06, 0.0, -1.0, 2.656e-06, 0.0, -1.0, 0.0, 0.0, -1.0, 0.0, 0.0, -1.0, 2.656e-06, 0.0, 1.0, -2.656e-06, 0.0, 1.0, -2.656e-06, 0.0, 1.0, -2.656e-06, 0.0, 1.0, -2.656e-06, 0.0, -1.0, 0.0, 0.0, -1.0, 0.0, 0.0, -1.0, 0.0, 0.0, -1.0, 0.0, 0.0, 1.0, 0.0, 0.0, 1.0, -2.656e-06, 0.0, 1.0, -2.656e-06, 0.0, 1.0, 0.0, 0.0, -1.0, 0.0, 0.0, -1.0, -2.656e-06, 0.0, -1.0, -2.656e-06, 0.0, -1.0, 0.0, 0.0, 1.0, 0.0, 0.0, 1.0, 0.0, 0.0, 1.0, 0.0, 0.0, 1.0, 0.0, 0.0, -1.0, -2.656e-06, 0.0, -1.0, -2.656e-06, 0.0, -1.0, -2.656e-06, 0.0, -1.0, -2.656e-06, 0.0, 1.0, 0.0, 0.0, 1.0, 0.0, 0.0, 1.0, 0.0, 0.0, 1.0, 0.0, 0.0, -1.0, -2.656e-06, 0.0, -1.0, -2.872e-08, 0.0, -1.0, -2.872e-08, 0.0, -1.0, -2.656e-06, 0.0, 1.0, 3.112e-07, 0.0, 1.0, 0.0, 0.0, 1.0, 0.0, 0.0, 1.0, 3.112e-07, 0.0, -1.0, -2.872e-08, 0.0, -1.0, -2.872e-08, 0.0, -1.0, -2.872e-08, 0.0, -1.0, -2.872e-08, 0.0, 1.0, 3.112e-07, 0.0, 1.0, 3.112e-07, 0.0, 1.0, 3.112e-07, 0.0, 1.0, 3.112e-07, 0.0, -1.0, -2.872e-08, 0.0, -1.0, 0.0, 0.0, -1.0, 0.0, 0.0, -1.0, -2.872e-08, 0.0, 1.0, 0.0, 0.0, 1.0, 3.112e-07, 0.0, 1.0, 3.112e-07, 0.0, 1.0, 0.0, 0.0, -1.0, 0.0, 0.0, -1.0, -2.656e-06, 0.0, -1.0, -2.656e-06, 0.0, -1.0, 0.0, 0.0, 1.0, 0.0, 0.0, 1.0, 0.0, 0.0, 1.0, 0.0, 0.0, 1.0, 0.0, 0.0, -1.0, -2.656e-06, 0.0, -1.0, -2.656e-06, 0.0, -1.0, -2.656e-06, 0.0, -1.0, -2.656e-06, 0.0, 1.0, 2.656e-06, 0.0, 1.0, 0.0, 0.0, 1.0, 0.0, 0.0, 1.0, 2.656e-06, 0.0, -1.0, -2.656e-06, 0.0, -1.0, 0.0, 0.0, -1.0, 0.0, 0.0, -1.0, -2.656e-06, 0.0, 1.0, 2.656e-06, 0.0, 1.0, 2.656e-06, 0.0, 1.0, 2.656e-06, 0.0, 1.0, 2.656e-06, 0.0, -1.0, 0.0, 0.0, -1.0, -1.328e-06, 0.0, -1.0, -1.328e-06, 0.0, -1.0, 0.0, 0.0, 1.0, 0.0, 0.0, 1.0, 2.656e-06, 0.0, 1.0, 2.656e-06, 0.0, 1.0, 0.0, 0.0, -1.0, -1.328e-06, 0.0, -1.0, -6.639e-07, 0.0, -1.0, -6.639e-07, 0.0, -1.0, -1.328e-06, 0.0, 1.0, -6.639e-07, 0.0, 1.0, 0.0, 0.0, 1.0, 0.0, 0.0, 1.0, -6.639e-07, 0.0, -1.0, -6.639e-07, 0.0, -1.0, -1.328e-06, 0.0, -1.0, -1.328e-06, 0.0, -1.0, -6.639e-07, 0.0, 1.0, 1.213e-12, 0.0, 1.0, -6.639e-07, 0.0, 1.0, -6.639e-07, 0.0, 1.0, 4.175e-13, 0.0, -1.0, -1.328e-06, 0.0, -1.0, 6.639e-07, 0.0, -1.0, 6.639e-07, 0.0, -1.0, -1.328e-06, 0.0, 1.0, 6.639e-07, 0.0, 1.0, 1.213e-12, 0.0, 1.0, 4.175e-13, 0.0, 1.0, 6.639e-07, -0.9038, 0.1453, 0.4024, -0.662, 0.1453, 0.7353, -0.662, 0.1453, 0.7353, -0.9038, 0.1453, 0.4024, -0.662, 0.1453, 0.7353, -0.3057, 0.1453, 0.941, -0.3057, 0.1453, 0.941, -0.662, 0.1453, 0.7353, -0.3057, 0.1453, 0.941, 0.1034, 0.1453, 0.984, 0.1034, 0.1453, 0.984, -0.3057, 0.1453, 0.941, 0.1034, 0.1453, 0.984, 0.4947, 0.1453, 0.8568, 0.4947, 0.1453, 0.8568, 0.1034, 0.1453, 0.984, 0.4947, 0.1453, 0.8568, 0.8004, 0.1453, 0.5815, 0.8004, 0.1453, 0.5815, 0.4947, 0.1453, 0.8568, 0.8004, 0.1453, 0.5815, 0.9678, 0.1453, 0.2057, 0.9678, 0.1453, 0.2057, 0.8004, 0.1453, 0.5815, 0.9678, 0.1453, 0.2057, 0.9678, 0.1453, -0.2057, 0.9678, 0.1453, -0.2057, 0.9678, 0.1453, 0.2057, 0.9678, 0.1453, -0.2057, 0.8004, 0.1453, -0.5815, 0.8004, 0.1453, -0.5815, 0.9678, 0.1453, -0.2057, 0.8004, 0.1453, -0.5815, 0.4947, 0.1453, -0.8568, 0.4947, 0.1453, -0.8568, 0.8004, 0.1453, -0.5815, 0.4947, 0.1453, -0.8568, 0.1034, 0.1453, -0.984, 0.1034, 0.1453, -0.984, 0.4947, 0.1453, -0.8568, 0.1034, 0.1453, -0.984, -0.3057, 0.1453, -0.941, -0.3057, 0.1453, -0.941, 0.1034, 0.1453, -0.984, -0.3057, 0.1453, -0.941, -0.662, 0.1453, -0.7353, -0.662, 0.1453, -0.7353, -0.3057, 0.1453, -0.941, -0.662, 0.1453, -0.7353, -0.9038, 0.1453, -0.4024, -0.9038, 0.1453, -0.4024, -0.662, 0.1453, -0.7353, -0.9038, 0.1453, -0.4024, -0.9894, 0.1453, 5.634e-07, -0.9894, 0.1453, 5.516e-07, -0.9038, 0.1453, -0.4024, -0.9894, 0.1453, 5.634e-07, -0.9038, 0.1453, 0.4024, -0.9038, 0.1453, 0.4024, -0.9894, 0.1453, 5.516e-07])] * 3)])
me_mesh_003 = bpy.data.meshes.new('Mesh.003')
me_mesh_003.from_pydata([(-3.021, 4.768e-07, 5.937), (-3.565, 4.768e-07, 5.189), (-4.365, 4.768e-07, 4.727), (-5.285, 4.768e-07, 4.63), (-6.164, 4.768e-07, 4.916), (-6.851, 4.768e-07, 5.535), (-7.227, 4.768e-07, 6.379), (-7.227, 4.768e-07, 7.303), (-6.851, 4.768e-07, 8.148), (-6.164, 4.768e-07, 8.766), (-5.285, 4.768e-07, 9.052), (-4.365, 4.768e-07, 8.955), (-3.565, 4.768e-07, 8.493), (-3.021, 4.768e-07, 7.745), (-2.829, 4.768e-07, 6.841), (-3.83, 20.09, 6.301), (-4.154, 20.09, 5.855), (-4.632, 20.09, 5.579), (-5.181, 20.09, 5.521), (-5.706, 20.09, 5.692), (-6.116, 20.09, 6.061), (-6.341, 20.09, 6.565), (-6.341, 20.09, 7.117), (-6.116, 20.09, 7.621), (-5.706, 20.09, 7.991), (-5.181, 20.09, 8.161), (-4.632, 20.09, 8.103), (-4.154, 20.09, 7.828), (-3.83, 20.09, 7.381), (-3.715, 20.09, 6.841), (-5.052, 4.768e-07, 6.841), (-3.83, 20.94, 6.301), (-4.154, 20.94, 5.855), (-4.632, 20.94, 5.579), (-5.181, 20.94, 5.521), (-5.706, 20.94, 5.692), (-6.116, 20.94, 6.061), (-6.341, 20.94, 6.565), (-6.341, 20.94, 7.117), (-6.116, 20.94, 7.621), (-5.706, 20.94, 7.991), (-5.181, 20.94, 8.161), (-4.632, 20.94, 8.103), (-4.154, 20.94, 7.828), (-3.83, 20.94, 7.381), (-3.715, 20.94, 6.841), (-3.557, 20.09, 6.18), (-3.954, 20.09, 5.633), (-3.954, 20.94, 5.633), (-3.557, 20.94, 6.18), (-4.54, 20.09, 5.295), (-4.54, 20.94, 5.295), (-5.212, 20.09, 5.224), (-5.212, 20.94, 5.224), (-5.855, 20.09, 5.433), (-5.855, 20.94, 5.433), (-6.358, 20.09, 5.885), (-6.358, 20.94, 5.885), (-6.633, 20.09, 6.503), (-6.633, 20.94, 6.503), (-6.633, 20.09, 7.179), (-6.633, 20.94, 7.179), (-6.358, 20.09, 7.797), (-6.358, 20.94, 7.797), (-5.855, 20.09, 8.25), (-5.855, 20.94, 8.25), (-5.212, 20.09, 8.458), (-5.212, 20.94, 8.458), (-4.54, 20.09, 8.388), (-4.54, 20.94, 8.388), (-3.954, 20.09, 8.05), (-3.954, 20.94, 8.05), (-3.557, 20.09, 7.503), (-3.557, 20.94, 7.503), (-3.416, 20.09, 6.841), (-3.416, 20.94, 6.841), (-4.315, 17.32, 6.518), (-4.51, 17.32, 6.25), (-5.042, 17.32, 6.841), (-4.796, 17.32, 6.084), (-5.126, 17.32, 6.05), (-5.44, 17.32, 6.152), (-5.686, 17.32, 6.373), (-5.821, 17.32, 6.676), (-5.821, 17.32, 7.007), (-5.686, 17.32, 7.309), (-5.44, 17.32, 7.53), (-5.126, 17.32, 7.632), (-4.796, 17.32, 7.598), (-4.51, 17.32, 7.432), (-4.315, 17.32, 7.165), (-4.247, 17.32, 6.841)], [], [(0, 1, 16, 15), (1, 2, 17, 16), (2, 3, 18, 17), (3, 4, 19, 18), (4, 5, 20, 19), (5, 6, 21, 20), (6, 7, 22, 21), (7, 8, 23, 22), (8, 9, 24, 23), (9, 10, 25, 24), (10, 11, 26, 25), (11, 12, 27, 26), (12, 13, 28, 27), (13, 14, 29, 28), (14, 0, 15, 29), (1, 0, 30), (2, 1, 30), (3, 2, 30), (4, 3, 30), (5, 4, 30), (6, 5, 30), (7, 6, 30), (8, 7, 30), (9, 8, 30), (10, 9, 30), (11, 10, 30), (12, 11, 30), (13, 12, 30), (14, 13, 30), (0, 14, 30), (76, 77, 78), (77, 79, 78), (79, 80, 78), (80, 81, 78), (81, 82, 78), (82, 83, 78), (83, 84, 78), (84, 85, 78), (85, 86, 78), (86, 87, 78), (87, 88, 78), (88, 89, 78), (89, 90, 78), (90, 91, 78), (91, 76, 78), (46, 47, 48, 49), (47, 50, 51, 48), (50, 52, 53, 51), (52, 54, 55, 53), (54, 56, 57, 55), (56, 58, 59, 57), (58, 60, 61, 59), (60, 62, 63, 61), (62, 64, 65, 63), (64, 66, 67, 65), (66, 68, 69, 67), (68, 70, 71, 69), (70, 72, 73, 71), (72, 74, 75, 73), (74, 46, 49, 75), (15, 16, 47, 46), (32, 31, 49, 48), (16, 17, 50, 47), (33, 32, 48, 51), (17, 18, 52, 50), (34, 33, 51, 53), (18, 19, 54, 52), (35, 34, 53, 55), (19, 20, 56, 54), (36, 35, 55, 57), (20, 21, 58, 56), (37, 36, 57, 59), (21, 22, 60, 58), (38, 37, 59, 61), (22, 23, 62, 60), (39, 38, 61, 63), (23, 24, 64, 62), (40, 39, 63, 65), (24, 25, 66, 64), (41, 40, 65, 67), (25, 26, 68, 66), (42, 41, 67, 69), (26, 27, 70, 68), (43, 42, 69, 71), (27, 28, 72, 70), (44, 43, 71, 73), (28, 29, 74, 72), (45, 44, 73, 75), (29, 15, 46, 74), (31, 45, 75, 49), (31, 32, 77, 76), (32, 33, 79, 77), (33, 34, 80, 79), (34, 35, 81, 80), (35, 36, 82, 81), (36, 37, 83, 82), (37, 38, 84, 83), (38, 39, 85, 84), (39, 40, 86, 85), (40, 41, 87, 86), (41, 42, 88, 87), (42, 43, 89, 88), (43, 44, 90, 89), (44, 45, 91, 90), (45, 31, 76, 91)])
me_mesh_003.polygons.foreach_set('use_smooth', [True] * 105)
me_mesh_003.polygons.foreach_set('material_index', [0, 0, 0, 0, 0, 0, 0, 0, 0, 0, 0, 0, 0, 0, 0, 0, 0, 0, 0, 0, 0, 0, 0, 0, 0, 0, 0, 0, 0, 0, 0, 0, 0, 0, 0, 0, 0, 0, 0, 0, 0, 0, 0, 0, 0, 1, 1, 2, 1, 1, 2, 1, 1, 2, 1, 1, 2, 1, 1, 2, 3, 0, 3, 0, 3, 0, 3, 0, 3, 0, 3, 0, 3, 0, 3, 0, 3, 0, 3, 0, 3, 0, 3, 0, 3, 0, 3, 0, 3, 0, 0, 0, 0, 0, 0, 0, 0, 0, 0, 0, 0, 0, 0, 0, 0])
_k = set([(0, 1), (0, 14), (1, 2), (2, 3), (3, 4), (4, 5), (5, 6), (6, 7), (7, 8), (8, 9), (9, 10), (10, 11), (11, 12), (12, 13), (13, 14), (15, 16), (15, 29), (16, 17), (17, 18), (18, 19), (19, 20), (20, 21), (21, 22), (22, 23), (23, 24), (24, 25), (25, 26), (26, 27), (27, 28), (28, 29), (31, 32), (31, 45), (32, 33), (33, 34), (34, 35), (35, 36), (36, 37), (37, 38), (38, 39), (39, 40), (40, 41), (41, 42), (42, 43), (43, 44), (44, 45), (46, 47), (46, 74), (47, 50), (48, 49), (48, 51), (49, 75), (50, 52), (51, 53), (52, 54), (53, 55), (54, 56), (55, 57), (56, 58), (57, 59), (58, 60), (59, 61), (60, 62), (61, 63), (62, 64), (63, 65), (64, 66), (65, 67), (66, 68), (67, 69), (68, 70), (69, 71), (70, 72), (71, 73), (72, 74), (73, 75), (76, 77), (76, 91), (77, 79), (79, 80), (80, 81), (81, 82), (82, 83), (83, 84), (84, 85), (85, 86), (86, 87), (87, 88), (88, 89), (89, 90), (90, 91)])
me_mesh_003.attributes.new('sharp_edge', 'BOOLEAN', 'EDGE').data.foreach_set('value', [ (min(e.vertices), max(e.vertices)) in _k for e in me_mesh_003.edges])
_uv = me_mesh_003.uv_layers.new(name='map1')
_uv.uv.foreach_set('vector', [0.375, 0.3125, 0.3917, 0.3125, 0.3917, 0.6884, 0.375, 0.6884, 0.3917, 0.3125, 0.4083, 0.3125, 0.4083, 0.6884, 0.3917, 0.6884, 0.4083, 0.3125, 0.425, 0.3125, 0.425, 0.6884, 0.4083, 0.6884, 0.425, 0.3125, 0.4417, 0.3125, 0.4417, 0.6884, 0.425, 0.6884, 0.4417, 0.3125, 0.4583, 0.3125, 0.4583, 0.6884, 0.4417, 0.6884, 0.4583, 0.3125, 0.475, 0.3125, 0.475, 0.6884, 0.4583, 0.6884, 0.475, 0.3125, 0.4917, 0.3125, 0.4917, 0.6884, 0.475, 0.6884, 0.4917, 0.3125, 0.5083, 0.3125, 0.5083, 0.6884, 0.4917, 0.6884, 0.5083, 0.3125, 0.525, 0.3125, 0.525, 0.6884, 0.5083, 0.6884, 0.525, 0.3125, 0.5417, 0.3125, 0.5417, 0.6884, 0.525, 0.6884, 0.5417, 0.3125, 0.5583, 0.3125, 0.5583, 0.6884, 0.5417, 0.6884, 0.5583, 0.3125, 0.575, 0.3125, 0.575, 0.6884, 0.5583, 0.6884, 0.575, 0.3125, 0.5917, 0.3125, 0.5917, 0.6884, 0.575, 0.6884, 0.5917, 0.3125, 0.6083, 0.3125, 0.6083, 0.6884, 0.5917, 0.6884, 0.6083, 0.3125, 0.625, 0.3125, 0.625, 0.6884, 0.6083, 0.6884, 0.6046, 0.04013, 0.6427, 0.0927, 0.5, 0.15, 0.5483, 0.007647, 0.6046, 0.04013, 0.5, 0.15, 0.4837, 0.000856, 0.5483, 0.007647, 0.5, 0.15, 0.4219, 0.02093, 0.4837, 0.000856, 0.5, 0.15, 0.3736, 0.06441, 0.4219, 0.02093, 0.5, 0.15, 0.3472, 0.1238, 0.3736, 0.06441, 0.5, 0.15, 0.3472, 0.1887, 0.3472, 0.1238, 0.5, 0.15, 0.3736, 0.2481, 0.3472, 0.1887, 0.5, 0.15, 0.4219, 0.2916, 0.3736, 0.2481, 0.5, 0.15, 0.4837, 0.3116, 0.4219, 0.2916, 0.5, 0.15, 0.5483, 0.3049, 0.4837, 0.3116, 0.5, 0.15, 0.6046, 0.2724, 0.5483, 0.3049, 0.5, 0.15, 0.6427, 0.2198, 0.6046, 0.2724, 0.5, 0.15, 0.6562, 0.1562, 0.6427, 0.2198, 0.5, 0.15, 0.6427, 0.0927, 0.6562, 0.1562, 0.5, 0.15, 0.6427, 0.9073, 0.6046, 0.9599, 0.5, 0.8375, 0.6046, 0.9599, 0.5483, 0.9924, 0.5, 0.8375, 0.5483, 0.9924, 0.4837, 0.9991, 0.5, 0.8375, 0.4837, 0.9991, 0.4219, 0.9791, 0.5, 0.8375, 0.4219, 0.9791, 0.3736, 0.9356, 0.5, 0.8375, 0.3736, 0.9356, 0.3472, 0.8762, 0.5, 0.8375, 0.3472, 0.8762, 0.3472, 0.8113, 0.5, 0.8375, 0.3472, 0.8113, 0.3736, 0.7519, 0.5, 0.8375, 0.3736, 0.7519, 0.4219, 0.7084, 0.5, 0.8375, 0.4219, 0.7084, 0.4837, 0.6884, 0.5, 0.8375, 0.4837, 0.6884, 0.5483, 0.6951, 0.5, 0.8375, 0.5483, 0.6951, 0.6046, 0.7276, 0.5, 0.8375, 0.6046, 0.7276, 0.6427, 0.7802, 0.5, 0.8375, 0.6427, 0.7802, 0.6562, 0.8438, 0.5, 0.8375, 0.6562, 0.8438, 0.6427, 0.9073, 0.5, 0.8375, 0.6427, 0.9073, 0.6046, 0.9599, 0.6046, 0.9599, 0.6427, 0.9073, 0.6046, 0.9599, 0.5483, 0.9924, 0.5483, 0.9924, 0.6046, 0.9599, 0.5483, 0.9924, 0.4837, 0.9991, 0.4837, 0.9991, 0.5483, 0.9924, 0.4837, 0.9991, 0.4219, 0.9791, 0.4219, 0.9791, 0.4837, 0.9991, 0.4219, 0.9791, 0.3736, 0.9356, 0.3736, 0.9356, 0.4219, 0.9791, 0.3736, 0.9356, 0.3472, 0.8762, 0.3472, 0.8762, 0.3736, 0.9356, 0.3472, 0.8762, 0.3472, 0.8113, 0.3472, 0.8113, 0.3472, 0.8762, 0.3472, 0.8113, 0.3736, 0.7519, 0.3736, 0.7519, 0.3472, 0.8113, 0.3736, 0.7519, 0.4219, 0.7084, 0.4219, 0.7084, 0.3736, 0.7519, 0.4219, 0.7084, 0.4837, 0.6884, 0.4837, 0.6884, 0.4219, 0.7084, 0.4837, 0.6884, 0.5483, 0.6951, 0.5483, 0.6951, 0.4837, 0.6884, 0.5483, 0.6951, 0.6046, 0.7276, 0.6046, 0.7276, 0.5483, 0.6951, 0.6046, 0.7276, 0.6427, 0.7802, 0.6427, 0.7802, 0.6046, 0.7276, 0.6427, 0.7802, 0.6562, 0.8438, 0.6562, 0.8438, 0.6427, 0.7802, 0.6562, 0.8438, 0.6427, 0.9073, 0.6427, 0.9073, 0.6562, 0.8438, 0.6427, 0.9073, 0.6046, 0.9599, 0.6046, 0.9599, 0.6427, 0.9073, 0.6046, 0.9599, 0.6427, 0.9073, 0.6427, 0.9073, 0.6046, 0.9599, 0.6046, 0.9599, 0.5483, 0.9924, 0.5483, 0.9924, 0.6046, 0.9599, 0.5483, 0.9924, 0.6046, 0.9599, 0.6046, 0.9599, 0.5483, 0.9924, 0.5483, 0.9924, 0.4837, 0.9991, 0.4837, 0.9991, 0.5483, 0.9924, 0.4837, 0.9991, 0.5483, 0.9924, 0.5483, 0.9924, 0.4837, 0.9991, 0.4837, 0.9991, 0.4219, 0.9791, 0.4219, 0.9791, 0.4837, 0.9991, 0.4219, 0.9791, 0.4837, 0.9991, 0.4837, 0.9991, 0.4219, 0.9791, 0.4219, 0.9791, 0.3736, 0.9356, 0.3736, 0.9356, 0.4219, 0.9791, 0.3736, 0.9356, 0.4219, 0.9791, 0.4219, 0.9791, 0.3736, 0.9356, 0.3736, 0.9356, 0.3472, 0.8762, 0.3472, 0.8762, 0.3736, 0.9356, 0.3472, 0.8762, 0.3736, 0.9356, 0.3736, 0.9356, 0.3472, 0.8762, 0.3472, 0.8762, 0.3472, 0.8113, 0.3472, 0.8113, 0.3472, 0.8762, 0.3472, 0.8113, 0.3472, 0.8762, 0.3472, 0.8762, 0.3472, 0.8113, 0.3472, 0.8113, 0.3736, 0.7519, 0.3736, 0.7519, 0.3472, 0.8113, 0.3736, 0.7519, 0.3472, 0.8113, 0.3472, 0.8113, 0.3736, 0.7519, 0.3736, 0.7519, 0.4219, 0.7084, 0.4219, 0.7084, 0.3736, 0.7519, 0.4219, 0.7084, 0.3736, 0.7519, 0.3736, 0.7519, 0.4219, 0.7084, 0.4219, 0.7084, 0.4837, 0.6884, 0.4837, 0.6884, 0.4219, 0.7084, 0.4837, 0.6884, 0.4219, 0.7084, 0.4219, 0.7084, 0.4837, 0.6884, 0.4837, 0.6884, 0.5483, 0.6951, 0.5483, 0.6951, 0.4837, 0.6884, 0.5483, 0.6951, 0.4837, 0.6884, 0.4837, 0.6884, 0.5483, 0.6951, 0.5483, 0.6951, 0.6046, 0.7276, 0.6046, 0.7276, 0.5483, 0.6951, 0.6046, 0.7276, 0.5483, 0.6951, 0.5483, 0.6951, 0.6046, 0.7276, 0.6046, 0.7276, 0.6427, 0.7802, 0.6427, 0.7802, 0.6046, 0.7276, 0.6427, 0.7802, 0.6046, 0.7276, 0.6046, 0.7276, 0.6427, 0.7802, 0.6427, 0.7802, 0.6562, 0.8438, 0.6562, 0.8438, 0.6427, 0.7802, 0.6562, 0.8438, 0.6427, 0.7802, 0.6427, 0.7802, 0.6562, 0.8438, 0.6562, 0.8438, 0.6427, 0.9073, 0.6427, 0.9073, 0.6562, 0.8438, 0.6427, 0.9073, 0.6562, 0.8438, 0.6562, 0.8438, 0.6427, 0.9073, 0.6427, 0.9073, 0.6046, 0.9599, 0.6046, 0.9599, 0.6427, 0.9073, 0.6046, 0.9599, 0.5483, 0.9924, 0.5483, 0.9924, 0.6046, 0.9599, 0.5483, 0.9924, 0.4837, 0.9991, 0.4837, 0.9991, 0.5483, 0.9924, 0.4837, 0.9991, 0.4219, 0.9791, 0.4219, 0.9791, 0.4837, 0.9991, 0.4219, 0.9791, 0.3736, 0.9356, 0.3736, 0.9356, 0.4219, 0.9791, 0.3736, 0.9356, 0.3472, 0.8762, 0.3472, 0.8762, 0.3736, 0.9356, 0.3472, 0.8762, 0.3472, 0.8113, 0.3472, 0.8113, 0.3472, 0.8762, 0.3472, 0.8113, 0.3736, 0.7519, 0.3736, 0.7519, 0.3472, 0.8113, 0.3736, 0.7519, 0.4219, 0.7084, 0.4219, 0.7084, 0.3736, 0.7519, 0.4219, 0.7084, 0.4837, 0.6884, 0.4837, 0.6884, 0.4219, 0.7084, 0.4837, 0.6884, 0.5483, 0.6951, 0.5483, 0.6951, 0.4837, 0.6884, 0.5483, 0.6951, 0.6046, 0.7276, 0.6046, 0.7276, 0.5483, 0.6951, 0.6046, 0.7276, 0.6427, 0.7802, 0.6427, 0.7802, 0.6046, 0.7276, 0.6427, 0.7802, 0.6562, 0.8438, 0.6562, 0.8438, 0.6427, 0.7802, 0.6562, 0.8438, 0.6427, 0.9073, 0.6427, 0.9073, 0.6562, 0.8438])
me_mesh_003.materials.append(mat_factorygrey)
me_mesh_003.materials.append(mat_redstripes)
me_mesh_003.materials.append(mat_whitestripe)
me_mesh_003.materials.append(None)
me_mesh_003.use_remesh_preserve_volume = False
me_mesh_003.use_remesh_preserve_attributes = False
me_mesh_003.use_mirror_vertex_groups = False
me_mesh_003.update()
me_mesh_003.normals_split_custom_set([tuple(v) for v in zip(*[iter([0.9126, 0.0441, -0.4064, 0.6684, 0.04422, -0.7424, 0.6685, 0.04422, -0.7424, 0.9127, 0.0441, -0.4063, 0.6684, 0.04422, -0.7424, 0.3087, 0.0444, -0.9501, 0.3088, 0.0444, -0.9501, 0.6685, 0.04422, -0.7424, 0.3087, 0.0444, -0.9501, -0.1045, 0.0446, -0.9935, -0.1044, 0.0446, -0.9935, 0.3088, 0.0444, -0.9501, -0.1045, 0.0446, -0.9935, -0.4995, 0.04479, -0.8651, -0.4994, 0.04479, -0.8652, -0.1044, 0.0446, -0.9935, -0.4995, 0.04479, -0.8651, -0.8082, 0.04494, -0.5872, -0.8082, 0.04494, -0.5872, -0.4994, 0.04479, -0.8652, -0.8082, 0.04494, -0.5872, -0.9772, 0.04502, -0.2077, -0.9772, 0.04502, -0.2077, -0.8082, 0.04494, -0.5872, -0.9772, 0.04502, -0.2077, -0.9772, 0.04502, 0.2077, -0.9772, 0.04502, 0.2077, -0.9772, 0.04502, -0.2077, -0.9772, 0.04502, 0.2077, -0.8082, 0.04494, 0.5872, -0.8082, 0.04494, 0.5872, -0.9772, 0.04502, 0.2077, -0.8082, 0.04494, 0.5872, -0.4995, 0.04479, 0.8651, -0.4994, 0.04479, 0.8652, -0.8082, 0.04494, 0.5872, -0.4995, 0.04479, 0.8651, -0.1045, 0.0446, 0.9935, -0.1044, 0.0446, 0.9935, -0.4994, 0.04479, 0.8652, -0.1045, 0.0446, 0.9935, 0.3087, 0.0444, 0.9501, 0.3088, 0.0444, 0.9501, -0.1044, 0.0446, 0.9935, 0.3087, 0.0444, 0.9501, 0.6684, 0.04422, 0.7424, 0.6685, 0.04422, 0.7424, 0.3088, 0.0444, 0.9501, 0.6684, 0.04422, 0.7424, 0.9126, 0.0441, 0.4064, 0.9127, 0.0441, 0.4063, 0.6685, 0.04422, 0.7424, 0.9126, 0.0441, 0.4064, 0.999, 0.04406, 0.0, 0.999, 0.04406, 0.0, 0.9127, 0.0441, 0.4063, 0.999, 0.04406, 0.0, 0.9126, 0.0441, -0.4064, 0.9127, 0.0441, -0.4063, 0.999, 0.04406, 0.0, 0.0, -1.0, 0.0, 0.0, -1.0, 0.0, 0.0, -1.0, 0.0, 0.0, -1.0, 0.0, 0.0, -1.0, 0.0, 0.0, -1.0, 0.0, 0.0, -1.0, 0.0, 0.0, -1.0, 0.0, 0.0, -1.0, 0.0, 0.0, -1.0, 0.0, 0.0, -1.0, 0.0, 0.0, -1.0, 0.0, 0.0, -1.0, 0.0, 0.0, -1.0, 0.0, 0.0, -1.0, 0.0, 0.0, -1.0, 0.0, 0.0, -1.0, 0.0, 0.0, -1.0, 0.0, 0.0, -1.0, 0.0, 0.0, -1.0, 0.0, 0.0, -1.0, 0.0, 0.0, -1.0, 0.0, 0.0, -1.0, 0.0, 0.0, -1.0, 0.0, 0.0, -1.0, 0.0, 0.0, -1.0, 0.0, 0.0, -1.0, 0.0, 0.0, -1.0, 0.0, 0.0, -1.0, 0.0, 0.0, -1.0, 0.0, 0.0, -1.0, 0.0, 0.0, -1.0, 0.0, 0.0, -1.0, 0.0, 0.0, -1.0, 0.0, 0.0, -1.0, 0.0, 0.0, -1.0, 0.0, 0.0, -1.0, 0.0, 0.0, -1.0, 0.0, 0.0, -1.0, 0.0, 0.0, -1.0, 0.0, 0.0, -1.0, 0.0, 0.0, -1.0, 0.0, 0.0, -1.0, 0.0, 0.0, -1.0, 0.0, 0.0, -1.0, 0.0, -9.913e-07, 1.0, 7.408e-06, -3.794e-06, 1.0, 0.0, -1.012e-06, 1.0, -6.172e-08, -3.794e-06, 1.0, 0.0, -2.803e-06, 1.0, -4.63e-07, -1.012e-06, 1.0, -6.172e-08, -2.803e-06, 1.0, -4.63e-07, 0.0, 1.0, -4.63e-07, -1.012e-06, 1.0, -6.172e-08, 0.0, 1.0, -4.63e-07, 0.0, 1.0, 0.0, -1.012e-06, 1.0, -6.172e-08, 0.0, 1.0, 0.0, 0.0, 1.0, 0.0, -1.012e-06, 1.0, -6.172e-08, 0.0, 1.0, 0.0, 0.0, 1.0, 0.0, -1.012e-06, 1.0, -6.172e-08, 0.0, 1.0, 0.0, 0.0, 1.0, -3.704e-06, -1.012e-06, 1.0, -6.172e-08, 0.0, 1.0, -3.704e-06, 0.0, 1.0, -3.704e-06, -1.012e-06, 1.0, -6.172e-08, 0.0, 1.0, -3.704e-06, 0.0, 1.0, 0.0, -1.012e-06, 1.0, -6.172e-08, 0.0, 1.0, 0.0, 0.0, 1.0, 0.0, -1.012e-06, 1.0, -6.172e-08, 0.0, 1.0, 0.0, -2.803e-06, 1.0, 3.704e-06, -1.012e-06, 1.0, -6.172e-08, -2.803e-06, 1.0, 3.704e-06, -3.794e-06, 1.0, 3.704e-06, -1.012e-06, 1.0, -6.172e-08, -3.794e-06, 1.0, 3.704e-06, -9.913e-07, 1.0, -7.408e-06, -1.012e-06, 1.0, -6.172e-08, -9.913e-07, 1.0, -7.408e-06, 0.0, 1.0, 3.541e-11, -1.012e-06, 1.0, -6.172e-08, 0.0, 1.0, 3.541e-11, -9.913e-07, 1.0, 7.408e-06, -1.012e-06, 1.0, -6.172e-08, 0.9135, 0.0, -0.4067, 0.6691, 0.0, -0.7431, 0.6691, 0.0, -0.7431, 0.9135, 0.0, -0.4067, 0.6691, 0.0, -0.7431, 0.309, 0.0, -0.9511, 0.309, 0.0, -0.9511, 0.6691, 0.0, -0.7431, 0.309, 0.0, -0.9511, -0.1045, 1.271e-06, -0.9945, -0.1045, 1.271e-06, -0.9945, 0.309, 0.0, -0.9511, -0.1045, 1.271e-06, -0.9945, -0.5, 3.389e-06, -0.866, -0.5, 3.389e-06, -0.866, -0.1045, 1.271e-06, -0.9945, -0.5, 3.389e-06, -0.866, -0.809, 2.541e-06, -0.5878, -0.809, 2.541e-06, -0.5878, -0.5, 3.389e-06, -0.866, -0.809, 2.541e-06, -0.5878, -0.9781, 4.236e-07, -0.2079, -0.9781, 4.236e-07, -0.2079, -0.809, 2.541e-06, -0.5878, -0.9781, 4.236e-07, -0.2079, -0.9781, 4.236e-07, 0.2079, -0.9781, 4.236e-07, 0.2079, -0.9781, 4.236e-07, -0.2079, -0.9781, 4.236e-07, 0.2079, -0.809, 1.059e-06, 0.5878, -0.809, 1.059e-06, 0.5878, -0.9781, 4.236e-07, 0.2079, -0.809, 1.059e-06, 0.5878, -0.5, 1.059e-07, 0.866, -0.5, 1.059e-07, 0.866, -0.809, 1.059e-06, 0.5878, -0.5, 1.059e-07, 0.866, -0.1045, -5.559e-07, 0.9945, -0.1045, -5.559e-07, 0.9945, -0.5, 1.059e-07, 0.866, -0.1045, -5.559e-07, 0.9945, 0.309, 2.912e-07, 0.9511, 0.309, 2.912e-07, 0.9511, -0.1045, -5.559e-07, 0.9945, 0.309, 2.912e-07, 0.9511, 0.6691, -3.177e-07, 0.7431, 0.6691, -3.177e-07, 0.7431, 0.309, 2.912e-07, 0.9511, 0.6691, -3.177e-07, 0.7431, 0.9135, -6.354e-07, 0.4067, 0.9135, -6.354e-07, 0.4067, 0.6691, -3.177e-07, 0.7431, 0.9135, -6.354e-07, 0.4067, 1.0, 0.0, -5.819e-08, 1.0, 0.0, -5.819e-08, 0.9135, -6.354e-07, 0.4067, 1.0, 0.0, -5.819e-08, 0.9135, 0.0, -0.4067, 0.9135, 0.0, -0.4067, 1.0, 0.0, -5.819e-08, 0.0, -1.0, 3.319e-06, 0.0, -1.0, 2.656e-06, 0.0, -1.0, 2.656e-06, 0.0, -1.0, 3.319e-06, 0.0, 1.0, -2.656e-06, 0.0, 1.0, 6.639e-07, 0.0, 1.0, 6.639e-07, 0.0, 1.0, -2.656e-06, 0.0, -1.0, 2.656e-06, 0.0, -1.0, 0.0, 0.0, -1.0, 0.0, 0.0, -1.0, 2.656e-06, 0.0, 1.0, -2.656e-06, 0.0, 1.0, -2.656e-06, 0.0, 1.0, -2.656e-06, 0.0, 1.0, -2.656e-06, 0.0, -1.0, 0.0, 0.0, -1.0, 2.656e-06, 0.0, -1.0, 2.656e-06, 0.0, -1.0, 0.0, 0.0, 1.0, 0.0, 0.0, 1.0, -2.656e-06, 0.0, 1.0, -2.656e-06, 0.0, 1.0, 0.0, 0.0, -1.0, 2.656e-06, 0.0, -1.0, 2.656e-06, 0.0, -1.0, 2.656e-06, 0.0, -1.0, 2.656e-06, 0.0, 1.0, 0.0, 0.0, 1.0, 0.0, 0.0, 1.0, 0.0, 0.0, 1.0, 0.0, 0.0, -1.0, 2.656e-06, 0.0, -1.0, -1.328e-06, 0.0, -1.0, -1.328e-06, 0.0, -1.0, 2.656e-06, 0.0, 1.0, 1.328e-06, 0.0, 1.0, 0.0, 0.0, 1.0, 0.0, 0.0, 1.0, 1.328e-06, 0.0, -1.0, -1.328e-06, 0.0, -1.0, -1.328e-06, 0.0, -1.0, -1.328e-06, 0.0, -1.0, -1.328e-06, 0.0, 1.0, 1.328e-06, 0.0, 1.0, 1.328e-06, 0.0, 1.0, 1.328e-06, 0.0, 1.0, 1.328e-06, 0.0, -1.0, -1.328e-06, 0.0, -1.0, 0.0, 0.0, -1.0, 0.0, 0.0, -1.0, -1.328e-06, 0.0, 1.0, -1.328e-06, 0.0, 1.0, 1.328e-06, 0.0, 1.0, 1.328e-06, 0.0, 1.0, -1.328e-06, 0.0, -1.0, 0.0, 0.0, -1.0, 0.0, 0.0, -1.0, 0.0, 0.0, -1.0, 0.0, 0.0, 1.0, -1.328e-06, 0.0, 1.0, -1.328e-06, 0.0, 1.0, -1.328e-06, 0.0, 1.0, -1.328e-06, 0.0, -1.0, 0.0, 0.0, -1.0, 0.0, 0.0, -1.0, 0.0, 0.0, -1.0, 0.0, 0.0, 1.0, 0.0, 0.0, 1.0, -1.328e-06, 0.0, 1.0, -1.328e-06, 0.0, 1.0, 0.0, 0.0, -1.0, 0.0, 0.0, -1.0, 0.0, 0.0, -1.0, 0.0, 0.0, -1.0, 0.0, 0.0, 1.0, 2.656e-06, 0.0, 1.0, 0.0, 0.0, 1.0, 0.0, 0.0, 1.0, 2.656e-06, 0.0, -1.0, 0.0, 0.0, -1.0, 0.0, 0.0, -1.0, 0.0, 0.0, -1.0, 0.0, 0.0, 1.0, -2.197e-11, 0.0, 1.0, 2.656e-06, 0.0, 1.0, 2.656e-06, 0.0, 1.0, -1.403e-11, 0.0, -1.0, 0.0, 0.0, -1.0, -1.328e-06, 0.0, -1.0, -1.328e-06, 0.0, -1.0, 0.0, 0.0, 1.0, -2.656e-06, 0.0, 1.0, -2.197e-11, 0.0, 1.0, -1.403e-11, 0.0, 1.0, -2.656e-06, 0.0, -1.0, -1.328e-06, 0.0, -1.0, -6.639e-07, 0.0, -1.0, -6.639e-07, 0.0, -1.0, -1.328e-06, 0.0, 1.0, 6.639e-07, 0.0, 1.0, -2.656e-06, 0.0, 1.0, -2.656e-06, 0.0, 1.0, 6.639e-07, 0.0, -1.0, -6.639e-07, 0.0, -1.0, 1.328e-06, 0.0, -1.0, 1.328e-06, 0.0, -1.0, -6.639e-07, 0.0, 1.0, 1.328e-06, 0.0, 1.0, 6.639e-07, 0.0, 1.0, 6.639e-07, 0.0, 1.0, 1.328e-06, 0.0, -1.0, 1.328e-06, 0.0, -1.0, 3.319e-06, 0.0, -1.0, 3.319e-06, 0.0, -1.0, 1.328e-06, 0.0, 1.0, 6.639e-07, 0.0, 1.0, 1.328e-06, 0.0, 1.0, 1.328e-06, 0.0, 1.0, 6.639e-07, -0.9038, 0.1453, 0.4024, -0.662, 0.1453, 0.7353, -0.662, 0.1453, 0.7353, -0.9038, 0.1453, 0.4024, -0.662, 0.1453, 0.7353, -0.3057, 0.1453, 0.941, -0.3057, 0.1453, 0.941, -0.662, 0.1453, 0.7353, -0.3057, 0.1453, 0.941, 0.1034, 0.1453, 0.984, 0.1034, 0.1453, 0.984, -0.3057, 0.1453, 0.941, 0.1034, 0.1453, 0.984, 0.4947, 0.1453, 0.8568, 0.4947, 0.1453, 0.8568, 0.1034, 0.1453, 0.984, 0.4947, 0.1453, 0.8568, 0.8004, 0.1453, 0.5815, 0.8004, 0.1453, 0.5815, 0.4947, 0.1453, 0.8568, 0.8004, 0.1453, 0.5815, 0.9678, 0.1453, 0.2057, 0.9678, 0.1453, 0.2057, 0.8004, 0.1453, 0.5815, 0.9678, 0.1453, 0.2057, 0.9678, 0.1453, -0.2057, 0.9678, 0.1453, -0.2057, 0.9678, 0.1453, 0.2057, 0.9678, 0.1453, -0.2057, 0.8004, 0.1453, -0.5815, 0.8004, 0.1453, -0.5815, 0.9678, 0.1453, -0.2057, 0.8004, 0.1453, -0.5815, 0.4947, 0.1453, -0.8568, 0.4947, 0.1453, -0.8568, 0.8004, 0.1453, -0.5815, 0.4947, 0.1453, -0.8568, 0.1034, 0.1453, -0.984, 0.1034, 0.1453, -0.984, 0.4947, 0.1453, -0.8568, 0.1034, 0.1453, -0.984, -0.3057, 0.1453, -0.941, -0.3057, 0.1453, -0.941, 0.1034, 0.1453, -0.984, -0.3057, 0.1453, -0.941, -0.662, 0.1453, -0.7353, -0.662, 0.1453, -0.7353, -0.3057, 0.1453, -0.941, -0.662, 0.1453, -0.7353, -0.9038, 0.1453, -0.4024, -0.9038, 0.1453, -0.4024, -0.662, 0.1453, -0.7353, -0.9038, 0.1453, -0.4024, -0.9894, 0.1453, 5.733e-07, -0.9894, 0.1453, 5.707e-07, -0.9038, 0.1453, -0.4024, -0.9894, 0.1453, 5.733e-07, -0.9038, 0.1453, 0.4024, -0.9038, 0.1453, 0.4024, -0.9894, 0.1453, 5.707e-07])] * 3)])

# ---- objects
ob_factory_annex = bpy.data.objects.new('factory_annex', me_mesh)
ob_factory = bpy.data.objects.new('factory', me_mesh_001)
ob_smokestack2 = bpy.data.objects.new('smokestack2', me_mesh_002)
ob_smokestack1 = bpy.data.objects.new('smokestack1', me_mesh_003)

# ---- transforms, parenting, visibility, modifiers, constraints
ob_factory_annex.location = (0.0, 0.0, 0.0)
ob_factory_annex.rotation_euler = (1.571, -0.0, 0.0)
ob_factory_annex.scale = (0.01, 0.01, 0.01)
ob_factory_annex.color = (0.8, 0.8, 0.8, 1.0)
ob_factory_annex.lineart.crease_threshold = 0.0
ob_factory.location = (0.0, 0.0, 0.0)
ob_factory.rotation_euler = (1.571, -0.0, 0.0)
ob_factory.scale = (0.01, 0.01, 0.01)
ob_factory.color = (0.8, 0.8, 0.8, 1.0)
ob_factory.lineart.crease_threshold = 0.0
ob_smokestack2.location = (0.0, 0.0, 0.0)
ob_smokestack2.rotation_euler = (1.571, -0.0, 0.0)
ob_smokestack2.scale = (0.01, 0.01, 0.01)
ob_smokestack2.color = (0.8, 0.8, 0.8, 1.0)
ob_smokestack2.lineart.crease_threshold = 0.0
ob_smokestack1.location = (0.0, 0.0, 0.0)
ob_smokestack1.rotation_euler = (1.571, -0.0, 0.0)
ob_smokestack1.scale = (0.01, 0.01, 0.01)
ob_smokestack1.color = (0.8, 0.8, 0.8, 1.0)
ob_smokestack1.lineart.crease_threshold = 0.0

# ---- collection membership
col_collection.objects.link(ob_factory_annex)
col_collection.objects.link(ob_factory)
col_collection.objects.link(ob_smokestack2)
col_collection.objects.link(ob_smokestack1)

# ---- scene / render settings (as saved in the file)
scene.frame_start = 1; scene.frame_end = 250; scene.frame_set(1)
scene.render.engine = 'BLENDER_EEVEE_NEXT'
scene.cycles.use_denoising = False
scene.cycles.samples = 128
scene.cycles.sampling_pattern = 'TABULATED_SOBOL'
scene.cycles.use_adaptive_sampling = False
scene.cycles.use_light_tree = False
scene.view_settings.view_transform = 'Filmic'
bpy.context.view_layer.update()

# ---- added for rendering (the .blend has no active camera and no usable light): camera, sun
cam_auto = bpy.data.cameras.new('AutoCamera')
cam_auto.lens = 50.0
cam_auto.sensor_width = 36.0
cam_auto.clip_end = 1000.0
ob_auto_camera = bpy.data.objects.new('AutoCamera', cam_auto)
scene.collection.objects.link(ob_auto_camera)
ob_auto_camera.location = (0.355465, -0.373246, 0.393702)
ob_auto_camera.rotation_euler = (1.09748, -7.21219e-08, 0.694738)
scene.camera = ob_auto_camera
light_auto_sun = bpy.data.lights.new('AutoSun', 'SUN')
light_auto_sun.energy = 3.0
light_auto_sun.angle = 0.0523599
ob_auto_sun = bpy.data.objects.new('AutoSun', light_auto_sun)
scene.collection.objects.link(ob_auto_sun)
ob_auto_sun.rotation_euler = (0.872665, 0.174533, 0.523599)
bpy.context.view_layer.update()
